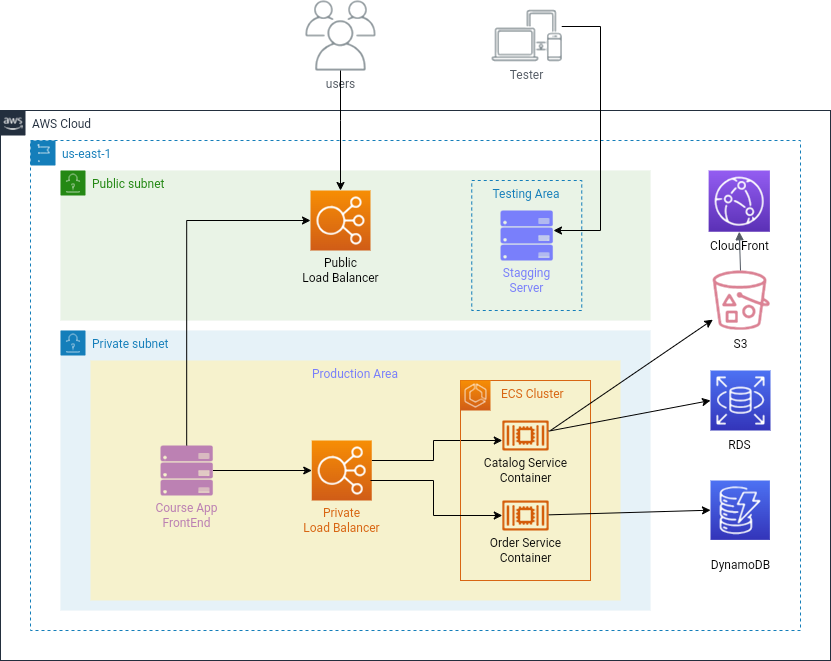

The diagram above was exported from draw.io. Its source (the exported page's mxGraphModel, read from the mxfile embedded in the PNG):
<mxGraphModel dx="-98" dy="1150" grid="1" gridSize="10" guides="1" tooltips="1" connect="1" arrows="1" fold="1" page="1" pageScale="1" pageWidth="850" pageHeight="1100" math="0" shadow="0">
  <root>
    <mxCell id="0" />
    <mxCell id="1" parent="0" />
    <mxCell id="jxVLzyp5Cq0Y8xtk_osm-5" value="users" style="sketch=0;outlineConnect=0;gradientColor=none;fontColor=#545B64;strokeColor=none;fillColor=#879196;dashed=0;verticalLabelPosition=bottom;verticalAlign=top;align=center;html=1;fontSize=12;fontStyle=0;aspect=fixed;shape=mxgraph.aws4.illustration_users;pointerEvents=1" parent="1" vertex="1">
      <mxGeometry x="1165" width="70" height="70" as="geometry" />
    </mxCell>
    <mxCell id="9Qi_eaCoCUSHM_v4XmsD-4" value="Tester" style="sketch=0;outlineConnect=0;gradientColor=none;fontColor=#545B64;strokeColor=none;fillColor=#879196;dashed=0;verticalLabelPosition=bottom;verticalAlign=top;align=center;html=1;fontSize=12;fontStyle=0;aspect=fixed;shape=mxgraph.aws4.illustration_devices;pointerEvents=1" parent="1" vertex="1">
      <mxGeometry x="1351.25" y="9.45" width="70" height="51.1" as="geometry" />
    </mxCell>
    <mxCell id="UKZsC33HuZrCrYhM2DjJ-9" value="AWS Cloud" style="points=[[0,0],[0.25,0],[0.5,0],[0.75,0],[1,0],[1,0.25],[1,0.5],[1,0.75],[1,1],[0.75,1],[0.5,1],[0.25,1],[0,1],[0,0.75],[0,0.5],[0,0.25]];outlineConnect=0;gradientColor=none;html=1;whiteSpace=wrap;fontSize=12;fontStyle=0;container=1;pointerEvents=0;collapsible=0;recursiveResize=0;shape=mxgraph.aws4.group;grIcon=mxgraph.aws4.group_aws_cloud_alt;strokeColor=#232F3E;fillColor=none;verticalAlign=top;align=left;spacingLeft=30;fontColor=#232F3E;dashed=0;" parent="1" vertex="1">
      <mxGeometry x="860" y="110" width="830" height="550" as="geometry" />
    </mxCell>
    <mxCell id="sU0pKkU2ZPGgti1XByOS-1" value="us-east-1" style="points=[[0,0],[0.25,0],[0.5,0],[0.75,0],[1,0],[1,0.25],[1,0.5],[1,0.75],[1,1],[0.75,1],[0.5,1],[0.25,1],[0,1],[0,0.75],[0,0.5],[0,0.25]];outlineConnect=0;gradientColor=none;html=1;whiteSpace=wrap;fontSize=12;fontStyle=0;container=1;pointerEvents=0;collapsible=0;recursiveResize=0;shape=mxgraph.aws4.group;grIcon=mxgraph.aws4.group_region;strokeColor=#147EBA;fillColor=none;verticalAlign=top;align=left;spacingLeft=30;fontColor=#147EBA;dashed=1;" parent="UKZsC33HuZrCrYhM2DjJ-9" vertex="1">
      <mxGeometry x="30" y="30" width="770" height="490" as="geometry" />
    </mxCell>
    <mxCell id="jxVLzyp5Cq0Y8xtk_osm-3" value="Private subnet" style="points=[[0,0],[0.25,0],[0.5,0],[0.75,0],[1,0],[1,0.25],[1,0.5],[1,0.75],[1,1],[0.75,1],[0.5,1],[0.25,1],[0,1],[0,0.75],[0,0.5],[0,0.25]];outlineConnect=0;gradientColor=none;html=1;whiteSpace=wrap;fontSize=12;fontStyle=0;container=1;pointerEvents=0;collapsible=0;recursiveResize=0;shape=mxgraph.aws4.group;grIcon=mxgraph.aws4.group_security_group;grStroke=0;strokeColor=#147EBA;fillColor=#E6F2F8;verticalAlign=top;align=left;spacingLeft=30;fontColor=#147EBA;dashed=0;" parent="sU0pKkU2ZPGgti1XByOS-1" vertex="1">
      <mxGeometry x="30" y="190" width="590" height="280" as="geometry" />
    </mxCell>
    <mxCell id="YM1wlLPqOSfR2kdwtCaw-3" value="Production Area" style="fillColor=#f6f2cd;strokeColor=none;dashed=0;verticalAlign=top;fontStyle=0;fontColor=#797ffb;whiteSpace=wrap;html=1;" parent="jxVLzyp5Cq0Y8xtk_osm-3" vertex="1">
      <mxGeometry x="30" y="30" width="530" height="240" as="geometry" />
    </mxCell>
    <mxCell id="YM1wlLPqOSfR2kdwtCaw-9" value="" style="edgeStyle=orthogonalEdgeStyle;rounded=0;orthogonalLoop=1;jettySize=auto;html=1;" parent="jxVLzyp5Cq0Y8xtk_osm-3" source="jxVLzyp5Cq0Y8xtk_osm-4" target="9Qi_eaCoCUSHM_v4XmsD-2" edge="1">
      <mxGeometry relative="1" as="geometry">
        <mxPoint x="372.5" y="110" as="targetPoint" />
        <Array as="points">
          <mxPoint x="373" y="130" />
          <mxPoint x="373" y="110" />
        </Array>
      </mxGeometry>
    </mxCell>
    <mxCell id="jxVLzyp5Cq0Y8xtk_osm-4" value="" style="sketch=0;points=[[0,0,0],[0.25,0,0],[0.5,0,0],[0.75,0,0],[1,0,0],[0,1,0],[0.25,1,0],[0.5,1,0],[0.75,1,0],[1,1,0],[0,0.25,0],[0,0.5,0],[0,0.75,0],[1,0.25,0],[1,0.5,0],[1,0.75,0]];outlineConnect=0;fontColor=#232F3E;gradientColor=#F78E04;gradientDirection=north;fillColor=#D05C17;strokeColor=#ffffff;dashed=0;verticalLabelPosition=bottom;verticalAlign=top;align=center;html=1;fontSize=12;fontStyle=0;aspect=fixed;shape=mxgraph.aws4.resourceIcon;resIcon=mxgraph.aws4.elastic_load_balancing;direction=east;" parent="jxVLzyp5Cq0Y8xtk_osm-3" vertex="1">
      <mxGeometry x="251.25" y="110" width="60" height="60" as="geometry" />
    </mxCell>
    <mxCell id="YM1wlLPqOSfR2kdwtCaw-4" value="&amp;nbsp; &amp;nbsp;ECS Cluster" style="points=[[0,0],[0.25,0],[0.5,0],[0.75,0],[1,0],[1,0.25],[1,0.5],[1,0.75],[1,1],[0.75,1],[0.5,1],[0.25,1],[0,1],[0,0.75],[0,0.5],[0,0.25]];outlineConnect=0;gradientColor=none;html=1;whiteSpace=wrap;fontSize=12;fontStyle=0;container=1;pointerEvents=0;collapsible=0;recursiveResize=0;shape=mxgraph.aws4.group;grIcon=mxgraph.aws4.group_elastic_beanstalk;strokeColor=#D86613;fillColor=none;verticalAlign=top;align=left;spacingLeft=30;fontColor=#D86613;dashed=0;" parent="jxVLzyp5Cq0Y8xtk_osm-3" vertex="1">
      <mxGeometry x="400" y="50" width="130" height="200" as="geometry" />
    </mxCell>
    <mxCell id="9Qi_eaCoCUSHM_v4XmsD-2" value="" style="sketch=0;outlineConnect=0;fontColor=#232F3E;gradientColor=none;fillColor=#D45B07;strokeColor=none;dashed=0;verticalLabelPosition=bottom;verticalAlign=top;align=center;html=1;fontSize=12;fontStyle=0;aspect=fixed;pointerEvents=1;shape=mxgraph.aws4.container_2;" parent="YM1wlLPqOSfR2kdwtCaw-4" vertex="1">
      <mxGeometry x="41.76999999999998" y="40" width="46.45" height="30" as="geometry" />
    </mxCell>
    <mxCell id="9Qi_eaCoCUSHM_v4XmsD-3" value="" style="sketch=0;outlineConnect=0;fontColor=#232F3E;gradientColor=none;fillColor=#D45B07;strokeColor=none;dashed=0;verticalLabelPosition=bottom;verticalAlign=top;align=center;html=1;fontSize=12;fontStyle=0;aspect=fixed;pointerEvents=1;shape=mxgraph.aws4.container_2;direction=east;" parent="YM1wlLPqOSfR2kdwtCaw-4" vertex="1">
      <mxGeometry x="41.76999999999998" y="120" width="46.45" height="30" as="geometry" />
    </mxCell>
    <mxCell id="YM1wlLPqOSfR2kdwtCaw-5" value="" style="sketch=0;points=[[0,0,0],[0.25,0,0],[0.5,0,0],[0.75,0,0],[1,0,0],[0,1,0],[0.25,1,0],[0.5,1,0],[0.75,1,0],[1,1,0],[0,0.25,0],[0,0.5,0],[0,0.75,0],[1,0.25,0],[1,0.5,0],[1,0.75,0]];outlineConnect=0;fontColor=#232F3E;gradientColor=#F78E04;gradientDirection=north;fillColor=#D05C17;strokeColor=#ffffff;dashed=0;verticalLabelPosition=bottom;verticalAlign=top;align=center;html=1;fontSize=12;fontStyle=0;aspect=fixed;shape=mxgraph.aws4.resourceIcon;resIcon=mxgraph.aws4.ecs;" parent="YM1wlLPqOSfR2kdwtCaw-4" vertex="1">
      <mxGeometry width="30" height="30" as="geometry" />
    </mxCell>
    <mxCell id="KajCIoY1pVmgyTu_kJrW-3" value="Catalog Service&lt;br&gt;Container" style="text;html=1;align=center;verticalAlign=middle;resizable=0;points=[];autosize=1;strokeColor=none;fillColor=none;" parent="YM1wlLPqOSfR2kdwtCaw-4" vertex="1">
      <mxGeometry x="10" y="70" width="110" height="40" as="geometry" />
    </mxCell>
    <mxCell id="FSAn0DxO1-r-mggor_L9-1" value="Order Service&lt;br&gt;Container" style="text;html=1;align=center;verticalAlign=middle;resizable=0;points=[];autosize=1;strokeColor=none;fillColor=none;" parent="YM1wlLPqOSfR2kdwtCaw-4" vertex="1">
      <mxGeometry x="20" y="150" width="90" height="40" as="geometry" />
    </mxCell>
    <mxCell id="YM1wlLPqOSfR2kdwtCaw-10" value="" style="edgeStyle=orthogonalEdgeStyle;rounded=0;orthogonalLoop=1;jettySize=auto;html=1;" parent="jxVLzyp5Cq0Y8xtk_osm-3" target="9Qi_eaCoCUSHM_v4XmsD-3" edge="1">
      <mxGeometry relative="1" as="geometry">
        <mxPoint x="310" y="150" as="sourcePoint" />
        <mxPoint x="452" y="95" as="targetPoint" />
        <Array as="points">
          <mxPoint x="373" y="150" />
          <mxPoint x="373" y="185" />
        </Array>
      </mxGeometry>
    </mxCell>
    <mxCell id="tmaxDHOh3jsT8p-NXvZI-23" value="" style="verticalLabelPosition=bottom;html=1;verticalAlign=top;align=center;strokeColor=none;fillColor=#bc81b3;shape=mxgraph.azure.server_rack;fontSize=16;direction=east;" parent="jxVLzyp5Cq0Y8xtk_osm-3" vertex="1">
      <mxGeometry x="100" y="115" width="52.5" height="50" as="geometry" />
    </mxCell>
    <mxCell id="iYo8MY-10IIVuOVThmh7-11" value="" style="edgeStyle=orthogonalEdgeStyle;rounded=0;orthogonalLoop=1;jettySize=auto;html=1;" parent="jxVLzyp5Cq0Y8xtk_osm-3" source="tmaxDHOh3jsT8p-NXvZI-23" target="jxVLzyp5Cq0Y8xtk_osm-4" edge="1">
      <mxGeometry relative="1" as="geometry" />
    </mxCell>
    <mxCell id="YkIuMcyKw2kHRmD8GWFH-2" value="Course App&lt;br&gt;FrontEnd" style="text;html=1;align=center;verticalAlign=middle;resizable=0;points=[];autosize=1;strokeColor=none;fillColor=none;fontColor=#bc81b3" parent="jxVLzyp5Cq0Y8xtk_osm-3" vertex="1">
      <mxGeometry x="81.25" y="165" width="90" height="40" as="geometry" />
    </mxCell>
    <mxCell id="NWgYfg3wno-4j5IOezmc-2" value="Private&lt;br&gt;Load Balancer" style="text;html=1;align=center;verticalAlign=middle;resizable=0;points=[];autosize=1;strokeColor=none;fillColor=none;fontColor=#D86613" parent="jxVLzyp5Cq0Y8xtk_osm-3" vertex="1">
      <mxGeometry x="231.25" y="170" width="100" height="40" as="geometry" />
    </mxCell>
    <mxCell id="jxVLzyp5Cq0Y8xtk_osm-2" value="Public subnet" style="points=[[0,0],[0.25,0],[0.5,0],[0.75,0],[1,0],[1,0.25],[1,0.5],[1,0.75],[1,1],[0.75,1],[0.5,1],[0.25,1],[0,1],[0,0.75],[0,0.5],[0,0.25]];outlineConnect=0;gradientColor=none;html=1;whiteSpace=wrap;fontSize=12;fontStyle=0;container=1;pointerEvents=0;collapsible=0;recursiveResize=0;shape=mxgraph.aws4.group;grIcon=mxgraph.aws4.group_security_group;grStroke=0;strokeColor=#248814;fillColor=#E9F3E6;verticalAlign=top;align=left;spacingLeft=30;fontColor=#248814;dashed=0;" parent="sU0pKkU2ZPGgti1XByOS-1" vertex="1">
      <mxGeometry x="30" y="30" width="590" height="150" as="geometry" />
    </mxCell>
    <mxCell id="iYo8MY-10IIVuOVThmh7-4" value="" style="sketch=0;points=[[0,0,0],[0.25,0,0],[0.5,0,0],[0.75,0,0],[1,0,0],[0,1,0],[0.25,1,0],[0.5,1,0],[0.75,1,0],[1,1,0],[0,0.25,0],[0,0.5,0],[0,0.75,0],[1,0.25,0],[1,0.5,0],[1,0.75,0]];outlineConnect=0;fontColor=#232F3E;gradientColor=#F78E04;gradientDirection=north;fillColor=#D05C17;strokeColor=#ffffff;dashed=0;verticalLabelPosition=bottom;verticalAlign=top;align=center;html=1;fontSize=12;fontStyle=0;aspect=fixed;shape=mxgraph.aws4.resourceIcon;resIcon=mxgraph.aws4.elastic_load_balancing;" parent="jxVLzyp5Cq0Y8xtk_osm-2" vertex="1">
      <mxGeometry x="250" y="20" width="60" height="60" as="geometry" />
    </mxCell>
    <mxCell id="NWgYfg3wno-4j5IOezmc-1" value="Public&lt;br&gt;Load Balancer" style="text;html=1;align=center;verticalAlign=middle;resizable=0;points=[];autosize=1;strokeColor=none;fillColor=none;" parent="jxVLzyp5Cq0Y8xtk_osm-2" vertex="1">
      <mxGeometry x="230" y="80" width="100" height="40" as="geometry" />
    </mxCell>
    <mxCell id="iYo8MY-10IIVuOVThmh7-3" value="" style="verticalLabelPosition=bottom;html=1;verticalAlign=top;align=center;strokeColor=none;fillColor=#797ffb;shape=mxgraph.azure.server_rack;fontSize=16;direction=east;" parent="jxVLzyp5Cq0Y8xtk_osm-2" vertex="1">
      <mxGeometry x="440" y="40" width="52.5" height="50" as="geometry" />
    </mxCell>
    <mxCell id="9IWVPvi7QOLEQwgOpoIg-1" value="Stagging&lt;br&gt;Server" style="text;html=1;align=center;verticalAlign=middle;resizable=0;points=[];autosize=1;strokeColor=none;fillColor=none;fontColor=#797ffb;" parent="jxVLzyp5Cq0Y8xtk_osm-2" vertex="1">
      <mxGeometry x="431.25" y="90" width="70" height="40" as="geometry" />
    </mxCell>
    <mxCell id="9IWVPvi7QOLEQwgOpoIg-3" value="Testing Area" style="fillColor=none;strokeColor=#147EBA;dashed=1;verticalAlign=top;fontStyle=0;fontColor=#147EBA;whiteSpace=wrap;html=1;" parent="jxVLzyp5Cq0Y8xtk_osm-2" vertex="1">
      <mxGeometry x="411.25" y="10" width="110" height="130" as="geometry" />
    </mxCell>
    <mxCell id="iYo8MY-10IIVuOVThmh7-6" value="" style="edgeStyle=orthogonalEdgeStyle;rounded=0;orthogonalLoop=1;jettySize=auto;html=1;" parent="sU0pKkU2ZPGgti1XByOS-1" source="tmaxDHOh3jsT8p-NXvZI-23" edge="1">
      <mxGeometry relative="1" as="geometry">
        <mxPoint x="280" y="80" as="targetPoint" />
        <Array as="points">
          <mxPoint x="156" y="80" />
          <mxPoint x="280" y="80" />
        </Array>
      </mxGeometry>
    </mxCell>
    <mxCell id="YM1wlLPqOSfR2kdwtCaw-11" value="" style="sketch=0;points=[[0,0,0],[0.25,0,0],[0.5,0,0],[0.75,0,0],[1,0,0],[0,1,0],[0.25,1,0],[0.5,1,0],[0.75,1,0],[1,1,0],[0,0.25,0],[0,0.5,0],[0,0.75,0],[1,0.25,0],[1,0.5,0],[1,0.75,0]];outlineConnect=0;fontColor=#232F3E;gradientColor=#945DF2;gradientDirection=north;fillColor=#5A30B5;strokeColor=#ffffff;dashed=0;verticalLabelPosition=bottom;verticalAlign=top;align=center;html=1;fontSize=12;fontStyle=0;aspect=fixed;shape=mxgraph.aws4.resourceIcon;resIcon=mxgraph.aws4.cloudfront;" parent="sU0pKkU2ZPGgti1XByOS-1" vertex="1">
      <mxGeometry x="678.12" y="30" width="61.25" height="61.25" as="geometry" />
    </mxCell>
    <mxCell id="YM1wlLPqOSfR2kdwtCaw-12" value="" style="sketch=0;points=[[0,0,0],[0.25,0,0],[0.5,0,0],[0.75,0,0],[1,0,0],[0,1,0],[0.25,1,0],[0.5,1,0],[0.75,1,0],[1,1,0],[0,0.25,0],[0,0.5,0],[0,0.75,0],[1,0.25,0],[1,0.5,0],[1,0.75,0]];outlineConnect=0;fontColor=#232F3E;gradientColor=#4D72F3;gradientDirection=north;fillColor=#3334B9;strokeColor=#ffffff;dashed=0;verticalLabelPosition=bottom;verticalAlign=top;align=center;html=1;fontSize=12;fontStyle=0;aspect=fixed;shape=mxgraph.aws4.resourceIcon;resIcon=mxgraph.aws4.rds;" parent="sU0pKkU2ZPGgti1XByOS-1" vertex="1">
      <mxGeometry x="679.9999999999999" y="230" width="60" height="60" as="geometry" />
    </mxCell>
    <mxCell id="YM1wlLPqOSfR2kdwtCaw-13" value="" style="sketch=0;points=[[0,0,0],[0.25,0,0],[0.5,0,0],[0.75,0,0],[1,0,0],[0,1,0],[0.25,1,0],[0.5,1,0],[0.75,1,0],[1,1,0],[0,0.25,0],[0,0.5,0],[0,0.75,0],[1,0.25,0],[1,0.5,0],[1,0.75,0]];outlineConnect=0;fontColor=#232F3E;gradientColor=#4D72F3;gradientDirection=north;fillColor=#3334B9;strokeColor=#ffffff;dashed=0;verticalLabelPosition=bottom;verticalAlign=top;align=center;html=1;fontSize=12;fontStyle=0;aspect=fixed;shape=mxgraph.aws4.resourceIcon;resIcon=mxgraph.aws4.dynamodb;" parent="sU0pKkU2ZPGgti1XByOS-1" vertex="1">
      <mxGeometry x="679.9999999999999" y="340" width="59.37" height="59.37" as="geometry" />
    </mxCell>
    <mxCell id="YM1wlLPqOSfR2kdwtCaw-20" value="" style="endArrow=classic;html=1;rounded=0;entryX=0;entryY=0.5;entryDx=0;entryDy=0;entryPerimeter=0;" parent="sU0pKkU2ZPGgti1XByOS-1" source="9Qi_eaCoCUSHM_v4XmsD-2" target="YM1wlLPqOSfR2kdwtCaw-12" edge="1">
      <mxGeometry width="50" height="50" relative="1" as="geometry">
        <mxPoint x="530" y="320" as="sourcePoint" />
        <mxPoint x="580" y="270" as="targetPoint" />
      </mxGeometry>
    </mxCell>
    <mxCell id="YM1wlLPqOSfR2kdwtCaw-21" value="" style="endArrow=classic;html=1;rounded=0;" parent="sU0pKkU2ZPGgti1XByOS-1" target="YM1wlLPqOSfR2kdwtCaw-14" edge="1">
      <mxGeometry width="50" height="50" relative="1" as="geometry">
        <mxPoint x="520" y="290" as="sourcePoint" />
        <mxPoint x="690" y="260" as="targetPoint" />
      </mxGeometry>
    </mxCell>
    <mxCell id="YM1wlLPqOSfR2kdwtCaw-22" value="" style="endArrow=classic;html=1;rounded=0;entryX=0;entryY=0.5;entryDx=0;entryDy=0;entryPerimeter=0;" parent="sU0pKkU2ZPGgti1XByOS-1" source="9Qi_eaCoCUSHM_v4XmsD-3" target="YM1wlLPqOSfR2kdwtCaw-13" edge="1">
      <mxGeometry width="50" height="50" relative="1" as="geometry">
        <mxPoint x="560" y="370" as="sourcePoint" />
        <mxPoint x="610" y="320" as="targetPoint" />
      </mxGeometry>
    </mxCell>
    <mxCell id="FSAn0DxO1-r-mggor_L9-4" value="DynamoDB" style="text;html=1;align=center;verticalAlign=middle;resizable=0;points=[];autosize=1;strokeColor=none;fillColor=none;" parent="sU0pKkU2ZPGgti1XByOS-1" vertex="1">
      <mxGeometry x="670" y="410" width="80" height="30" as="geometry" />
    </mxCell>
    <mxCell id="FSAn0DxO1-r-mggor_L9-5" value="RDS" style="text;html=1;align=center;verticalAlign=middle;resizable=0;points=[];autosize=1;strokeColor=none;fillColor=none;" parent="sU0pKkU2ZPGgti1XByOS-1" vertex="1">
      <mxGeometry x="683.75" y="290" width="50" height="30" as="geometry" />
    </mxCell>
    <mxCell id="FSAn0DxO1-r-mggor_L9-6" value="S3" style="text;html=1;align=center;verticalAlign=middle;resizable=0;points=[];autosize=1;strokeColor=none;fillColor=none;" parent="sU0pKkU2ZPGgti1XByOS-1" vertex="1">
      <mxGeometry x="690" y="189.37" width="40" height="30" as="geometry" />
    </mxCell>
    <mxCell id="FSAn0DxO1-r-mggor_L9-7" value="CloudFront" style="text;html=1;align=center;verticalAlign=middle;resizable=0;points=[];autosize=1;strokeColor=none;fillColor=none;" parent="sU0pKkU2ZPGgti1XByOS-1" vertex="1">
      <mxGeometry x="668.74" y="91.25" width="80" height="30" as="geometry" />
    </mxCell>
    <mxCell id="YM1wlLPqOSfR2kdwtCaw-14" value="" style="sketch=0;outlineConnect=0;fontColor=#db8294;gradientColor=none;fillColor=#db8294;strokeColor=none;dashed=0;verticalLabelPosition=bottom;verticalAlign=top;align=center;html=1;fontSize=12;fontStyle=0;aspect=fixed;pointerEvents=1;shape=mxgraph.aws4.bucket_with_objects;direction=east;" parent="sU0pKkU2ZPGgti1XByOS-1" vertex="1">
      <mxGeometry x="682.28" y="130" width="57.09" height="59.37" as="geometry" />
    </mxCell>
    <mxCell id="iYo8MY-10IIVuOVThmh7-10" value="" style="edgeStyle=orthogonalEdgeStyle;rounded=0;orthogonalLoop=1;jettySize=auto;html=1;entryX=0.5;entryY=0;entryDx=0;entryDy=0;entryPerimeter=0;" parent="1" source="jxVLzyp5Cq0Y8xtk_osm-5" target="iYo8MY-10IIVuOVThmh7-4" edge="1">
      <mxGeometry relative="1" as="geometry">
        <Array as="points">
          <mxPoint x="1200" y="120" />
          <mxPoint x="1200" y="120" />
        </Array>
      </mxGeometry>
    </mxCell>
    <mxCell id="iYo8MY-10IIVuOVThmh7-13" value="" style="edgeStyle=orthogonalEdgeStyle;rounded=0;orthogonalLoop=1;jettySize=auto;html=1;" parent="1" source="9Qi_eaCoCUSHM_v4XmsD-4" edge="1">
      <mxGeometry relative="1" as="geometry">
        <Array as="points">
          <mxPoint x="1460" y="26" />
          <mxPoint x="1460" y="230" />
          <mxPoint x="1413" y="230" />
        </Array>
        <mxPoint x="1413" y="230" as="targetPoint" />
      </mxGeometry>
    </mxCell>
    <mxCell id="YM1wlLPqOSfR2kdwtCaw-23" value="" style="edgeStyle=orthogonalEdgeStyle;html=1;endArrow=block;elbow=vertical;startArrow=none;endFill=1;strokeColor=#545B64;rounded=0;entryX=0.5;entryY=1;entryDx=0;entryDy=0;entryPerimeter=0;" parent="1" target="YM1wlLPqOSfR2kdwtCaw-11" edge="1">
      <mxGeometry width="100" relative="1" as="geometry">
        <mxPoint x="1600" y="270" as="sourcePoint" />
        <mxPoint x="1640" y="470" as="targetPoint" />
        <Array as="points">
          <mxPoint x="1599" y="270" />
        </Array>
      </mxGeometry>
    </mxCell>
  </root>
</mxGraphModel>